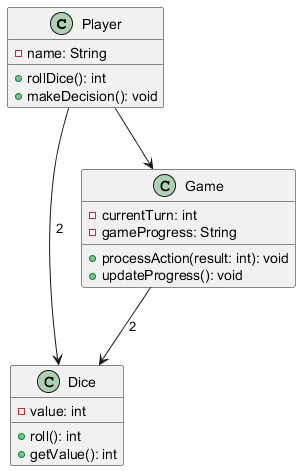

The diagram above was rendered by PlantUML. Its source (embedded in the PNG):
@startuml
class Player {
    - name: String
    + rollDice(): int
    + makeDecision(): void
}

class Dice {
    - value: int
    + roll(): int
    + getValue(): int
}

class Game {
    - currentTurn: int
    - gameProgress: String
    + processAction(result: int): void
    + updateProgress(): void
}

Player --> Game
Player --> Dice : "2"
Game --> Dice : "2"
@enduml